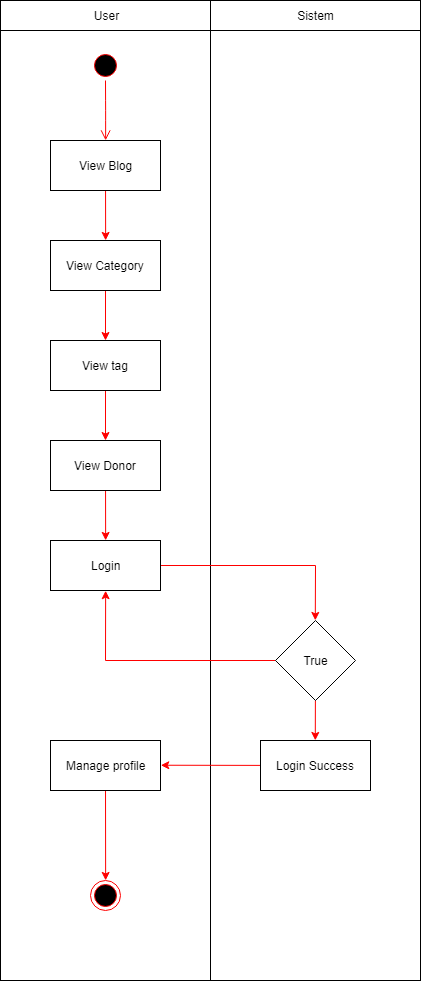

The diagram above was exported from draw.io. Its source (the exported page's mxGraphModel, read from the mxfile embedded in the PNG):
<mxGraphModel dx="579" dy="307" grid="1" gridSize="10" guides="1" tooltips="1" connect="1" arrows="1" fold="1" page="1" pageScale="1" pageWidth="827" pageHeight="1169" math="0" shadow="0">
  <root>
    <mxCell id="lnDPjGHvSsB6qGiUtQW_-0" />
    <mxCell id="lnDPjGHvSsB6qGiUtQW_-1" parent="lnDPjGHvSsB6qGiUtQW_-0" />
    <mxCell id="lnDPjGHvSsB6qGiUtQW_-2" value="" style="rounded=0;whiteSpace=wrap;html=1;fillColor=none;" vertex="1" parent="lnDPjGHvSsB6qGiUtQW_-1">
      <mxGeometry x="200" y="190" width="210" height="950" as="geometry" />
    </mxCell>
    <mxCell id="lnDPjGHvSsB6qGiUtQW_-3" value="" style="rounded=0;whiteSpace=wrap;html=1;fillColor=none;" vertex="1" parent="lnDPjGHvSsB6qGiUtQW_-1">
      <mxGeometry x="410" y="190" width="210" height="950" as="geometry" />
    </mxCell>
    <mxCell id="lnDPjGHvSsB6qGiUtQW_-4" value="User" style="rounded=0;whiteSpace=wrap;html=1;fillColor=none;" vertex="1" parent="lnDPjGHvSsB6qGiUtQW_-1">
      <mxGeometry x="200" y="160" width="210" height="30" as="geometry" />
    </mxCell>
    <mxCell id="lnDPjGHvSsB6qGiUtQW_-5" value="Sistem" style="rounded=0;whiteSpace=wrap;html=1;fillColor=none;" vertex="1" parent="lnDPjGHvSsB6qGiUtQW_-1">
      <mxGeometry x="410" y="160" width="210" height="30" as="geometry" />
    </mxCell>
    <mxCell id="lnDPjGHvSsB6qGiUtQW_-6" value="" style="ellipse;html=1;shape=startState;fillColor=#000000;strokeColor=#ff0000;" vertex="1" parent="lnDPjGHvSsB6qGiUtQW_-1">
      <mxGeometry x="290" y="210" width="30" height="30" as="geometry" />
    </mxCell>
    <mxCell id="lnDPjGHvSsB6qGiUtQW_-7" value="" style="edgeStyle=orthogonalEdgeStyle;html=1;verticalAlign=bottom;endArrow=open;endSize=8;strokeColor=#ff0000;entryX=0.5;entryY=0;entryDx=0;entryDy=0;" edge="1" source="lnDPjGHvSsB6qGiUtQW_-6" parent="lnDPjGHvSsB6qGiUtQW_-1" target="lnDPjGHvSsB6qGiUtQW_-8">
      <mxGeometry relative="1" as="geometry">
        <mxPoint x="305" y="300" as="targetPoint" />
      </mxGeometry>
    </mxCell>
    <mxCell id="lnDPjGHvSsB6qGiUtQW_-15" style="edgeStyle=none;rounded=0;orthogonalLoop=1;jettySize=auto;html=1;entryX=0.5;entryY=0;entryDx=0;entryDy=0;fillColor=#e51400;strokeColor=#FF0000;" edge="1" parent="lnDPjGHvSsB6qGiUtQW_-1" source="lnDPjGHvSsB6qGiUtQW_-8" target="lnDPjGHvSsB6qGiUtQW_-11">
      <mxGeometry relative="1" as="geometry" />
    </mxCell>
    <mxCell id="lnDPjGHvSsB6qGiUtQW_-8" value="View Blog" style="html=1;fillColor=none;" vertex="1" parent="lnDPjGHvSsB6qGiUtQW_-1">
      <mxGeometry x="250" y="300" width="110" height="50" as="geometry" />
    </mxCell>
    <mxCell id="lnDPjGHvSsB6qGiUtQW_-16" style="edgeStyle=none;rounded=0;orthogonalLoop=1;jettySize=auto;html=1;strokeColor=#FF0000;" edge="1" parent="lnDPjGHvSsB6qGiUtQW_-1" source="lnDPjGHvSsB6qGiUtQW_-11" target="lnDPjGHvSsB6qGiUtQW_-12">
      <mxGeometry relative="1" as="geometry" />
    </mxCell>
    <mxCell id="lnDPjGHvSsB6qGiUtQW_-11" value="View Category" style="html=1;fillColor=none;" vertex="1" parent="lnDPjGHvSsB6qGiUtQW_-1">
      <mxGeometry x="250" y="400" width="110" height="50" as="geometry" />
    </mxCell>
    <mxCell id="lnDPjGHvSsB6qGiUtQW_-17" style="edgeStyle=none;rounded=0;orthogonalLoop=1;jettySize=auto;html=1;strokeColor=#FF0000;" edge="1" parent="lnDPjGHvSsB6qGiUtQW_-1" source="lnDPjGHvSsB6qGiUtQW_-12" target="lnDPjGHvSsB6qGiUtQW_-13">
      <mxGeometry relative="1" as="geometry" />
    </mxCell>
    <mxCell id="lnDPjGHvSsB6qGiUtQW_-12" value="View tag" style="html=1;fillColor=none;" vertex="1" parent="lnDPjGHvSsB6qGiUtQW_-1">
      <mxGeometry x="250" y="500" width="110" height="50" as="geometry" />
    </mxCell>
    <mxCell id="lnDPjGHvSsB6qGiUtQW_-19" style="edgeStyle=none;rounded=0;orthogonalLoop=1;jettySize=auto;html=1;entryX=0.5;entryY=0;entryDx=0;entryDy=0;strokeColor=#FF0000;" edge="1" parent="lnDPjGHvSsB6qGiUtQW_-1" source="lnDPjGHvSsB6qGiUtQW_-13" target="lnDPjGHvSsB6qGiUtQW_-18">
      <mxGeometry relative="1" as="geometry" />
    </mxCell>
    <mxCell id="lnDPjGHvSsB6qGiUtQW_-13" value="View Donor" style="html=1;fillColor=none;" vertex="1" parent="lnDPjGHvSsB6qGiUtQW_-1">
      <mxGeometry x="250" y="600" width="110" height="50" as="geometry" />
    </mxCell>
    <mxCell id="lnDPjGHvSsB6qGiUtQW_-21" style="edgeStyle=none;rounded=0;orthogonalLoop=1;jettySize=auto;html=1;entryX=0.5;entryY=0;entryDx=0;entryDy=0;strokeColor=#FF0000;" edge="1" parent="lnDPjGHvSsB6qGiUtQW_-1" source="lnDPjGHvSsB6qGiUtQW_-18" target="lnDPjGHvSsB6qGiUtQW_-20">
      <mxGeometry relative="1" as="geometry">
        <Array as="points">
          <mxPoint x="515" y="725" />
        </Array>
      </mxGeometry>
    </mxCell>
    <mxCell id="lnDPjGHvSsB6qGiUtQW_-18" value="Login" style="html=1;fillColor=none;" vertex="1" parent="lnDPjGHvSsB6qGiUtQW_-1">
      <mxGeometry x="250" y="700" width="110" height="50" as="geometry" />
    </mxCell>
    <mxCell id="lnDPjGHvSsB6qGiUtQW_-22" style="edgeStyle=none;rounded=0;orthogonalLoop=1;jettySize=auto;html=1;entryX=0.5;entryY=1;entryDx=0;entryDy=0;strokeColor=#FF0000;" edge="1" parent="lnDPjGHvSsB6qGiUtQW_-1" source="lnDPjGHvSsB6qGiUtQW_-20" target="lnDPjGHvSsB6qGiUtQW_-18">
      <mxGeometry relative="1" as="geometry">
        <Array as="points">
          <mxPoint x="305" y="820" />
        </Array>
      </mxGeometry>
    </mxCell>
    <mxCell id="lnDPjGHvSsB6qGiUtQW_-25" style="edgeStyle=none;rounded=0;orthogonalLoop=1;jettySize=auto;html=1;entryX=0.5;entryY=0;entryDx=0;entryDy=0;strokeColor=#FF0000;" edge="1" parent="lnDPjGHvSsB6qGiUtQW_-1" source="lnDPjGHvSsB6qGiUtQW_-20" target="lnDPjGHvSsB6qGiUtQW_-23">
      <mxGeometry relative="1" as="geometry" />
    </mxCell>
    <mxCell id="lnDPjGHvSsB6qGiUtQW_-20" value="True" style="rhombus;whiteSpace=wrap;html=1;fillColor=none;" vertex="1" parent="lnDPjGHvSsB6qGiUtQW_-1">
      <mxGeometry x="475" y="780" width="80" height="80" as="geometry" />
    </mxCell>
    <mxCell id="lnDPjGHvSsB6qGiUtQW_-26" style="edgeStyle=none;rounded=0;orthogonalLoop=1;jettySize=auto;html=1;entryX=1;entryY=0.5;entryDx=0;entryDy=0;strokeColor=#FF0000;" edge="1" parent="lnDPjGHvSsB6qGiUtQW_-1" source="lnDPjGHvSsB6qGiUtQW_-23" target="lnDPjGHvSsB6qGiUtQW_-24">
      <mxGeometry relative="1" as="geometry" />
    </mxCell>
    <mxCell id="lnDPjGHvSsB6qGiUtQW_-23" value="Login Success" style="html=1;fillColor=none;" vertex="1" parent="lnDPjGHvSsB6qGiUtQW_-1">
      <mxGeometry x="460" y="900" width="110" height="50" as="geometry" />
    </mxCell>
    <mxCell id="lnDPjGHvSsB6qGiUtQW_-28" style="edgeStyle=none;rounded=0;orthogonalLoop=1;jettySize=auto;html=1;entryX=0.5;entryY=0;entryDx=0;entryDy=0;strokeColor=#FF0000;" edge="1" parent="lnDPjGHvSsB6qGiUtQW_-1" source="lnDPjGHvSsB6qGiUtQW_-24" target="lnDPjGHvSsB6qGiUtQW_-27">
      <mxGeometry relative="1" as="geometry" />
    </mxCell>
    <mxCell id="lnDPjGHvSsB6qGiUtQW_-24" value="Manage profile" style="html=1;fillColor=none;" vertex="1" parent="lnDPjGHvSsB6qGiUtQW_-1">
      <mxGeometry x="250" y="900" width="110" height="50" as="geometry" />
    </mxCell>
    <mxCell id="lnDPjGHvSsB6qGiUtQW_-27" value="" style="ellipse;html=1;shape=endState;fillColor=#000000;strokeColor=#ff0000;" vertex="1" parent="lnDPjGHvSsB6qGiUtQW_-1">
      <mxGeometry x="290" y="1040" width="30" height="30" as="geometry" />
    </mxCell>
  </root>
</mxGraphModel>